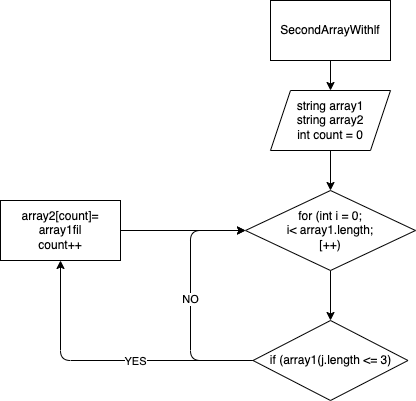

The diagram above was exported from draw.io. Its source (the exported page's mxGraphModel, read from the mxfile embedded in the PNG):
<mxGraphModel dx="642" dy="451" grid="1" gridSize="10" guides="1" tooltips="1" connect="1" arrows="1" fold="1" page="1" pageScale="1" pageWidth="827" pageHeight="1169" math="0" shadow="0">
  <root>
    <mxCell id="0" />
    <mxCell id="1" parent="0" />
    <mxCell id="4" value="" style="edgeStyle=none;html=1;" parent="1" source="2" target="3" edge="1">
      <mxGeometry relative="1" as="geometry" />
    </mxCell>
    <mxCell id="2" value="SecondArrayWithlf" style="rounded=0;whiteSpace=wrap;html=1;" parent="1" vertex="1">
      <mxGeometry x="420" y="90" width="120" height="60" as="geometry" />
    </mxCell>
    <mxCell id="6" value="" style="edgeStyle=none;html=1;" parent="1" source="3" target="5" edge="1">
      <mxGeometry relative="1" as="geometry" />
    </mxCell>
    <mxCell id="3" value="&lt;div&gt;string array1&lt;/div&gt;&lt;div&gt;string array2&lt;/div&gt;&lt;div&gt;int count = 0&lt;/div&gt;" style="shape=parallelogram;perimeter=parallelogramPerimeter;whiteSpace=wrap;html=1;fixedSize=1;" parent="1" vertex="1">
      <mxGeometry x="420" y="180" width="120" height="60" as="geometry" />
    </mxCell>
    <mxCell id="8" value="" style="edgeStyle=none;html=1;" parent="1" source="5" target="7" edge="1">
      <mxGeometry relative="1" as="geometry" />
    </mxCell>
    <mxCell id="5" value="&lt;div&gt;for (int i = 0;&lt;/div&gt;&lt;div&gt;i&amp;lt; array1.length;&lt;/div&gt;&lt;div&gt;[++)&lt;/div&gt;" style="rhombus;whiteSpace=wrap;html=1;" parent="1" vertex="1">
      <mxGeometry x="395" y="280" width="170" height="80" as="geometry" />
    </mxCell>
    <mxCell id="10" value="NO" style="edgeStyle=orthogonalEdgeStyle;html=1;entryX=0;entryY=0.5;entryDx=0;entryDy=0;jumpStyle=sharp;" parent="1" source="7" target="5" edge="1">
      <mxGeometry relative="1" as="geometry">
        <mxPoint x="322.5" y="450" as="targetPoint" />
        <Array as="points">
          <mxPoint x="340" y="450" />
          <mxPoint x="340" y="320" />
        </Array>
      </mxGeometry>
    </mxCell>
    <mxCell id="12" value="" style="edgeStyle=orthogonalEdgeStyle;html=1;" parent="1" source="7" target="11" edge="1">
      <mxGeometry relative="1" as="geometry" />
    </mxCell>
    <mxCell id="16" value="YES" style="edgeLabel;html=1;align=center;verticalAlign=middle;resizable=0;points=[];" parent="12" vertex="1" connectable="0">
      <mxGeometry x="-0.1897" relative="1" as="geometry">
        <mxPoint x="1" as="offset" />
      </mxGeometry>
    </mxCell>
    <mxCell id="7" value="if (array1(j.length &amp;lt;= 3)" style="rhombus;whiteSpace=wrap;html=1;" parent="1" vertex="1">
      <mxGeometry x="402.5" y="410" width="155" height="80" as="geometry" />
    </mxCell>
    <mxCell id="11" value="&lt;div&gt;array2[count]= array1fil&lt;/div&gt;&lt;div&gt;count++&lt;/div&gt;" style="whiteSpace=wrap;html=1;" parent="1" vertex="1">
      <mxGeometry x="150" y="290" width="120" height="60" as="geometry" />
    </mxCell>
    <mxCell id="13" value="" style="endArrow=classic;html=1;exitX=1;exitY=0.5;exitDx=0;exitDy=0;entryX=0;entryY=0.5;entryDx=0;entryDy=0;" parent="1" source="11" target="5" edge="1">
      <mxGeometry width="50" height="50" relative="1" as="geometry">
        <mxPoint x="410" y="360" as="sourcePoint" />
        <mxPoint x="460" y="310" as="targetPoint" />
      </mxGeometry>
    </mxCell>
  </root>
</mxGraphModel>